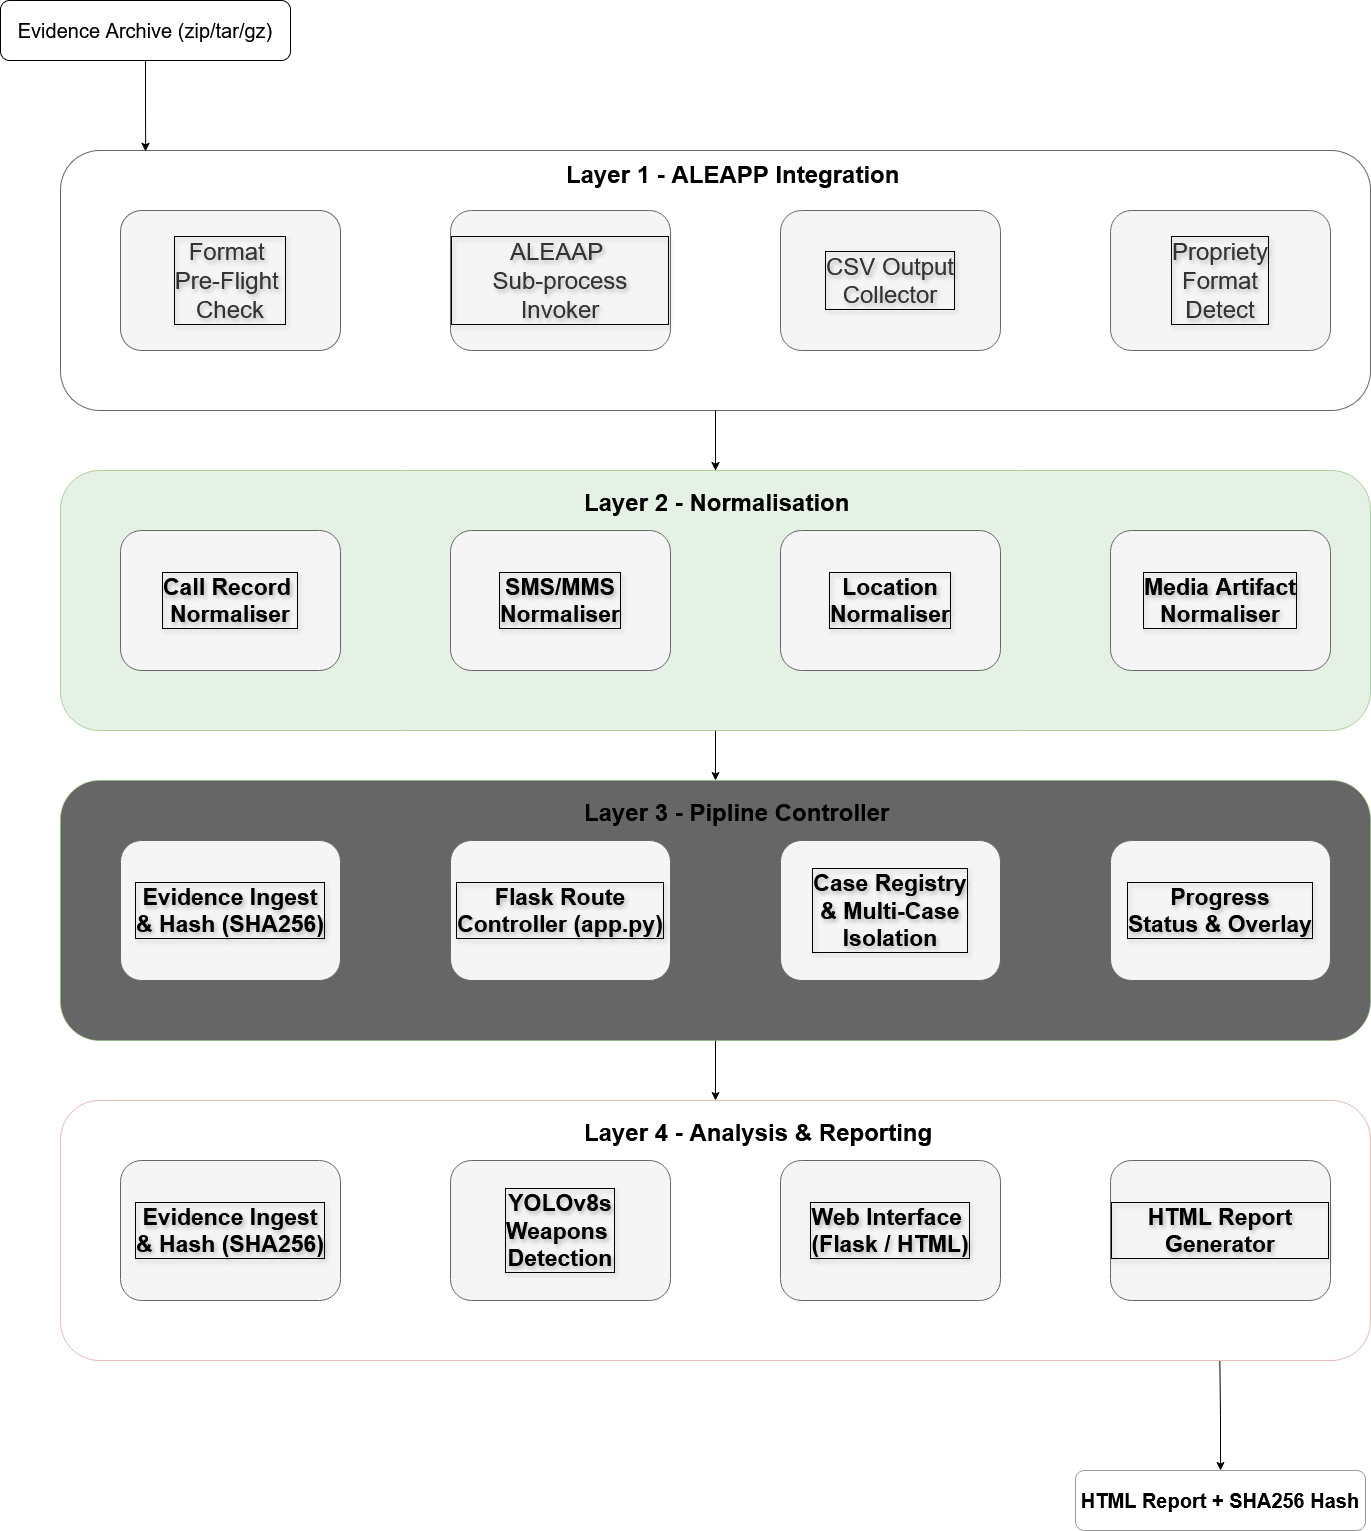

The diagram above was exported from draw.io. Its source (the exported page's mxGraphModel, read from the mxfile embedded in the PNG):
<mxGraphModel dx="1844" dy="1568" grid="1" gridSize="10" guides="1" tooltips="1" connect="1" arrows="1" fold="1" page="1" pageScale="1" pageWidth="850" pageHeight="1100" math="0" shadow="0">
  <root>
    <mxCell id="0" />
    <mxCell id="1" parent="0" />
    <mxCell id="pNaWOvjsAA36i-kSFZgz-3" edge="1" parent="1" source="pNaWOvjsAA36i-kSFZgz-1" style="edgeStyle=orthogonalEdgeStyle;rounded=0;orthogonalLoop=1;jettySize=auto;html=1;entryX=0.065;entryY=0.003;entryDx=0;entryDy=0;entryPerimeter=0;" target="pNaWOvjsAA36i-kSFZgz-2" value="">
      <mxGeometry relative="1" as="geometry">
        <mxPoint x="206" y="160" as="targetPoint" />
      </mxGeometry>
    </mxCell>
    <mxCell id="pNaWOvjsAA36i-kSFZgz-1" parent="1" style="rounded=1;whiteSpace=wrap;html=1;fillColor=light-dark(#FFFFFF,#99FFFF);fontSize=20;" value="&lt;span style=&quot;color: light-dark(rgb(0, 0, 0), rgb(0, 0, 204));&quot;&gt;Evidence Archive (zip/tar/gz)&lt;/span&gt;" vertex="1">
      <mxGeometry height="60" width="290" x="60" y="30" as="geometry" />
    </mxCell>
    <mxCell id="pNaWOvjsAA36i-kSFZgz-19" edge="1" parent="1" source="pNaWOvjsAA36i-kSFZgz-2" style="edgeStyle=orthogonalEdgeStyle;rounded=0;orthogonalLoop=1;jettySize=auto;html=1;exitX=0.5;exitY=1;exitDx=0;exitDy=0;entryX=0.5;entryY=0;entryDx=0;entryDy=0;" target="pNaWOvjsAA36i-kSFZgz-8">
      <mxGeometry relative="1" as="geometry" />
    </mxCell>
    <mxCell id="pNaWOvjsAA36i-kSFZgz-2" parent="1" style="whiteSpace=wrap;html=1;fillColor=light-dark(#FFFFFF,#30ACFF);rounded=1;align=left;spacingBottom=210;spacingLeft=504;fontSize=17;labelBackgroundColor=none;gradientColor=none;opacity=60;fontColor=light-dark(#000000,#99FFFF);" value="&lt;div style=&quot;line-height: 100%;&quot;&gt;&lt;font style=&quot;font-size: 24px;&quot;&gt;&lt;span style=&quot;&quot;&gt;&lt;b&gt;Layer 1 - ALEAPP Integration&lt;/b&gt;&lt;/span&gt;&lt;/font&gt;&lt;/div&gt;" vertex="1">
      <mxGeometry height="260" width="1310" x="120" y="180" as="geometry" />
    </mxCell>
    <mxCell id="pNaWOvjsAA36i-kSFZgz-4" parent="1" style="rounded=1;whiteSpace=wrap;html=1;textShadow=1;labelBorderColor=default;fillColor=light-dark(#F5F5F5,#FFFFFF);strokeColor=#666666;fontColor=light-dark(#333333,#0000CC);" value="&lt;div&gt;&lt;font style=&quot;font-size: 24px;&quot;&gt;Format&amp;nbsp;&lt;/font&gt;&lt;/div&gt;&lt;div&gt;&lt;font style=&quot;font-size: 24px;&quot;&gt;Pre-Flight&amp;nbsp;&lt;/font&gt;&lt;/div&gt;&lt;div&gt;&lt;font style=&quot;font-size: 24px;&quot;&gt;Check&lt;/font&gt;&lt;/div&gt;" vertex="1">
      <mxGeometry height="140" width="220" x="180" y="240" as="geometry" />
    </mxCell>
    <mxCell id="pNaWOvjsAA36i-kSFZgz-5" parent="1" style="rounded=1;whiteSpace=wrap;html=1;textShadow=1;labelBorderColor=default;fillColor=light-dark(#F5F5F5,#FFFFFF);strokeColor=#666666;fontColor=light-dark(#333333,#0000CC);" value="&lt;div&gt;&lt;font style=&quot;font-size: 24px;&quot;&gt;ALEAAP&amp;nbsp;&lt;/font&gt;&lt;/div&gt;&lt;div&gt;&lt;font style=&quot;font-size: 24px;&quot;&gt;Sub-process Invoker&lt;/font&gt;&lt;/div&gt;" vertex="1">
      <mxGeometry height="140" width="220" x="510" y="240" as="geometry" />
    </mxCell>
    <mxCell id="pNaWOvjsAA36i-kSFZgz-6" parent="1" style="rounded=1;whiteSpace=wrap;html=1;textShadow=1;labelBorderColor=default;fillColor=light-dark(#F5F5F5,#FFFFFF);strokeColor=#666666;fontColor=light-dark(#333333,#0000CC);" value="&lt;div&gt;&lt;font style=&quot;font-size: 24px;&quot;&gt;CSV Output&lt;/font&gt;&lt;/div&gt;&lt;div&gt;&lt;font style=&quot;font-size: 24px;&quot;&gt;Collector&lt;/font&gt;&lt;/div&gt;" vertex="1">
      <mxGeometry height="140" width="220" x="840" y="240" as="geometry" />
    </mxCell>
    <mxCell id="pNaWOvjsAA36i-kSFZgz-7" parent="1" style="rounded=1;whiteSpace=wrap;html=1;textShadow=1;labelBorderColor=default;fillColor=light-dark(#F5F5F5,#FFFFFF);strokeColor=#666666;fontColor=light-dark(#333333,#0000CC);" value="&lt;div&gt;&lt;font style=&quot;font-size: 24px;&quot;&gt;Propriety&lt;/font&gt;&lt;/div&gt;&lt;div&gt;&lt;font style=&quot;font-size: 24px;&quot;&gt;Format&lt;/font&gt;&lt;/div&gt;&lt;div&gt;&lt;font style=&quot;font-size: 24px;&quot;&gt;Detect&lt;/font&gt;&lt;/div&gt;" vertex="1">
      <mxGeometry height="140" width="220" x="1170" y="240" as="geometry" />
    </mxCell>
    <mxCell id="pNaWOvjsAA36i-kSFZgz-21" edge="1" parent="1" source="pNaWOvjsAA36i-kSFZgz-8" style="edgeStyle=orthogonalEdgeStyle;rounded=0;orthogonalLoop=1;jettySize=auto;html=1;entryX=0.5;entryY=0;entryDx=0;entryDy=0;entryPerimeter=0;" target="pNaWOvjsAA36i-kSFZgz-22" value="">
      <mxGeometry relative="1" as="geometry">
        <mxPoint x="775" y="800.0000000000002" as="targetPoint" />
      </mxGeometry>
    </mxCell>
    <mxCell id="pNaWOvjsAA36i-kSFZgz-8" parent="1" style="whiteSpace=wrap;html=1;fillColor=#d5e8d4;rounded=1;align=left;spacingBottom=195;spacingLeft=522;fontSize=17;labelBackgroundColor=none;opacity=60;strokeColor=#82b366;fontColor=light-dark(#000000,#00CC00);" value="&lt;div style=&quot;line-height: 100%;&quot;&gt;&lt;font style=&quot;font-size: 24px;&quot;&gt;&lt;span style=&quot;&quot;&gt;&lt;b&gt;Layer 2 - Normalisation&lt;/b&gt;&lt;/span&gt;&lt;/font&gt;&lt;/div&gt;" vertex="1">
      <mxGeometry height="260" width="1310" x="120" y="500" as="geometry" />
    </mxCell>
    <mxCell id="pNaWOvjsAA36i-kSFZgz-10" parent="1" style="rounded=1;whiteSpace=wrap;html=1;textShadow=1;labelBorderColor=default;fillColor=light-dark(#F5F5F5,#FFFFFF);strokeColor=#666666;fontColor=light-dark(#000000,#00CC00);" value="&lt;div&gt;&lt;b&gt;&lt;font style=&quot;font-size: 23px;&quot;&gt;Call Record&amp;nbsp;&lt;/font&gt;&lt;/b&gt;&lt;/div&gt;&lt;div&gt;&lt;b&gt;&lt;font style=&quot;font-size: 23px;&quot;&gt;Normaliser&lt;/font&gt;&lt;/b&gt;&lt;/div&gt;" vertex="1">
      <mxGeometry height="140" width="220" x="180" y="560" as="geometry" />
    </mxCell>
    <mxCell id="pNaWOvjsAA36i-kSFZgz-11" parent="1" style="rounded=1;whiteSpace=wrap;html=1;textShadow=1;labelBorderColor=default;fillColor=light-dark(#F5F5F5,#FFFFFF);strokeColor=#666666;fontColor=light-dark(#000000,#00CC00);" value="&lt;div&gt;&lt;b&gt;&lt;font style=&quot;font-size: 23px;&quot;&gt;SMS/MMS&lt;/font&gt;&lt;/b&gt;&lt;/div&gt;&lt;div&gt;&lt;b&gt;&lt;font style=&quot;font-size: 23px;&quot;&gt;Normaliser&lt;/font&gt;&lt;/b&gt;&lt;/div&gt;" vertex="1">
      <mxGeometry height="140" width="220" x="510" y="560" as="geometry" />
    </mxCell>
    <mxCell id="pNaWOvjsAA36i-kSFZgz-12" parent="1" style="rounded=1;whiteSpace=wrap;html=1;textShadow=1;labelBorderColor=default;fillColor=light-dark(#F5F5F5,#FFFFFF);strokeColor=#666666;fontColor=light-dark(#000000,#00CC00);" value="&lt;div&gt;&lt;b&gt;&lt;font style=&quot;font-size: 23px;&quot;&gt;Location&lt;/font&gt;&lt;/b&gt;&lt;/div&gt;&lt;div&gt;&lt;b&gt;&lt;font style=&quot;font-size: 23px;&quot;&gt;Normaliser&lt;/font&gt;&lt;/b&gt;&lt;/div&gt;" vertex="1">
      <mxGeometry height="140" width="220" x="840" y="560" as="geometry" />
    </mxCell>
    <mxCell id="pNaWOvjsAA36i-kSFZgz-13" parent="1" style="rounded=1;whiteSpace=wrap;html=1;textShadow=1;labelBorderColor=default;fillColor=light-dark(#F5F5F5,#FFFFFF);strokeColor=#666666;fontColor=light-dark(#000000,#00CC00);" value="&lt;div&gt;&lt;b&gt;&lt;font style=&quot;font-size: 23px;&quot;&gt;Media Artifact&lt;/font&gt;&lt;/b&gt;&lt;/div&gt;&lt;div&gt;&lt;b&gt;&lt;font style=&quot;font-size: 23px;&quot;&gt;Normaliser&lt;/font&gt;&lt;/b&gt;&lt;/div&gt;" vertex="1">
      <mxGeometry height="140" width="220" x="1170" y="560" as="geometry" />
    </mxCell>
    <mxCell id="0Z2wlOsZNRCu9zYeh4ql-7" edge="1" parent="1" source="pNaWOvjsAA36i-kSFZgz-22" style="edgeStyle=orthogonalEdgeStyle;rounded=0;orthogonalLoop=1;jettySize=auto;html=1;exitX=0.5;exitY=1;exitDx=0;exitDy=0;entryX=0.5;entryY=0;entryDx=0;entryDy=0;" target="0Z2wlOsZNRCu9zYeh4ql-6">
      <mxGeometry relative="1" as="geometry" />
    </mxCell>
    <mxCell id="pNaWOvjsAA36i-kSFZgz-22" parent="1" style="whiteSpace=wrap;html=1;fillColor=light-dark(#000000,#FFF4C3);rounded=1;align=left;spacingBottom=195;spacingLeft=522;fontSize=17;labelBackgroundColor=none;opacity=60;strokeColor=#82b366;fontColor=light-dark(#000000,#FFC570);" value="&lt;div style=&quot;line-height: 100%;&quot;&gt;&lt;font style=&quot;font-size: 24px;&quot;&gt;&lt;span style=&quot;&quot;&gt;&lt;b&gt;Layer 3 - Pipline Controller&lt;/b&gt;&lt;/span&gt;&lt;/font&gt;&lt;/div&gt;" vertex="1">
      <mxGeometry height="260" width="1310" x="120" y="810" as="geometry" />
    </mxCell>
    <mxCell id="pNaWOvjsAA36i-kSFZgz-23" parent="1" style="rounded=1;whiteSpace=wrap;html=1;textShadow=1;labelBorderColor=default;fillColor=light-dark(#F5F5F5,#FFFFFF);strokeColor=#666666;fontColor=light-dark(#000000,#FFC570);" value="&lt;div&gt;&lt;b&gt;&lt;font style=&quot;font-size: 23px;&quot;&gt;Case Registry&lt;/font&gt;&lt;/b&gt;&lt;/div&gt;&lt;div&gt;&lt;b&gt;&lt;font style=&quot;font-size: 23px;&quot;&gt;&amp;amp; Multi-Case&lt;/font&gt;&lt;/b&gt;&lt;/div&gt;&lt;div&gt;&lt;b&gt;&lt;font style=&quot;font-size: 23px;&quot;&gt;Isolation&lt;/font&gt;&lt;/b&gt;&lt;/div&gt;" vertex="1">
      <mxGeometry height="140" width="220" x="840" y="870" as="geometry" />
    </mxCell>
    <mxCell id="0Z2wlOsZNRCu9zYeh4ql-1" parent="1" style="rounded=1;whiteSpace=wrap;html=1;textShadow=1;labelBorderColor=default;fillColor=light-dark(#F5F5F5,#FFFFFF);strokeColor=#666666;fontColor=light-dark(#000000,#FFC570);" value="&lt;div&gt;&lt;b&gt;&lt;font style=&quot;font-size: 23px;&quot;&gt;Flask Route&lt;/font&gt;&lt;/b&gt;&lt;/div&gt;&lt;div&gt;&lt;b&gt;&lt;font style=&quot;font-size: 23px;&quot;&gt;Controller (app.py)&lt;/font&gt;&lt;/b&gt;&lt;/div&gt;" vertex="1">
      <mxGeometry height="140" width="220" x="510" y="870" as="geometry" />
    </mxCell>
    <mxCell id="0Z2wlOsZNRCu9zYeh4ql-2" parent="1" style="rounded=1;whiteSpace=wrap;html=1;textShadow=1;labelBorderColor=default;fillColor=light-dark(#F5F5F5,#FFFFFF);strokeColor=#666666;fontColor=light-dark(#000000,#FFC570);" value="&lt;div&gt;&lt;b&gt;&lt;font style=&quot;font-size: 23px;&quot;&gt;Evidence Ingest&lt;/font&gt;&lt;/b&gt;&lt;/div&gt;&lt;div&gt;&lt;b&gt;&lt;font style=&quot;font-size: 23px;&quot;&gt;&amp;amp; Hash (SHA256)&lt;/font&gt;&lt;/b&gt;&lt;/div&gt;" vertex="1">
      <mxGeometry height="140" width="220" x="180" y="870" as="geometry" />
    </mxCell>
    <mxCell id="0Z2wlOsZNRCu9zYeh4ql-3" parent="1" style="rounded=1;whiteSpace=wrap;html=1;textShadow=1;labelBorderColor=default;fillColor=light-dark(#F5F5F5,#FFFFFF);strokeColor=#666666;fontColor=light-dark(#000000,#FFC570);" value="&lt;div&gt;&lt;b&gt;&lt;font style=&quot;font-size: 23px;&quot;&gt;Progress&lt;/font&gt;&lt;/b&gt;&lt;/div&gt;&lt;div&gt;&lt;b&gt;&lt;font style=&quot;font-size: 23px;&quot;&gt;Status &amp;amp; Overlay&lt;/font&gt;&lt;/b&gt;&lt;/div&gt;" vertex="1">
      <mxGeometry height="140" width="220" x="1170" y="870" as="geometry" />
    </mxCell>
    <mxCell id="0Z2wlOsZNRCu9zYeh4ql-6" parent="1" style="whiteSpace=wrap;html=1;fillColor=light-dark(#FFFFFF,#990000);rounded=1;align=left;spacingBottom=195;spacingLeft=522;fontSize=17;labelBackgroundColor=none;opacity=40;strokeColor=#b85450;gradientColor=none;fontColor=light-dark(#000000,#FF3333);" value="&lt;div style=&quot;line-height: 100%;&quot;&gt;&lt;font style=&quot;font-size: 24px;&quot;&gt;&lt;span style=&quot;&quot;&gt;&lt;b&gt;Layer 4 - Analysis &amp;amp; Reporting&lt;/b&gt;&lt;/span&gt;&lt;/font&gt;&lt;/div&gt;" vertex="1">
      <mxGeometry height="260" width="1310" x="120" y="1130" as="geometry" />
    </mxCell>
    <mxCell id="0Z2wlOsZNRCu9zYeh4ql-8" parent="1" style="rounded=1;whiteSpace=wrap;html=1;textShadow=1;labelBorderColor=default;fillColor=light-dark(#F5F5F5,#FFFFFF);strokeColor=#666666;fontColor=light-dark(#000000,#FF3333);" value="&lt;div&gt;&lt;b&gt;&lt;font style=&quot;font-size: 23px;&quot;&gt;Evidence Ingest&lt;/font&gt;&lt;/b&gt;&lt;/div&gt;&lt;div&gt;&lt;b&gt;&lt;font style=&quot;font-size: 23px;&quot;&gt;&amp;amp; Hash (SHA256)&lt;/font&gt;&lt;/b&gt;&lt;/div&gt;" vertex="1">
      <mxGeometry height="140" width="220" x="180" y="1190" as="geometry" />
    </mxCell>
    <mxCell id="0Z2wlOsZNRCu9zYeh4ql-10" parent="1" style="rounded=1;whiteSpace=wrap;html=1;textShadow=1;labelBorderColor=default;fillColor=light-dark(#F5F5F5,#FFFFFF);strokeColor=#666666;fontColor=light-dark(#000000,#FF3333);" value="&lt;div&gt;&lt;b&gt;&lt;font style=&quot;font-size: 23px;&quot;&gt;YOLOv8s&lt;/font&gt;&lt;/b&gt;&lt;/div&gt;&lt;div&gt;&lt;b&gt;&lt;font style=&quot;font-size: 23px;&quot;&gt;Weapons&amp;nbsp;&lt;/font&gt;&lt;/b&gt;&lt;/div&gt;&lt;div&gt;&lt;b&gt;&lt;font style=&quot;font-size: 23px;&quot;&gt;Detection&lt;/font&gt;&lt;/b&gt;&lt;/div&gt;" vertex="1">
      <mxGeometry height="140" width="220" x="510" y="1190" as="geometry" />
    </mxCell>
    <mxCell id="0Z2wlOsZNRCu9zYeh4ql-11" parent="1" style="rounded=1;whiteSpace=wrap;html=1;textShadow=1;labelBorderColor=default;fillColor=light-dark(#F5F5F5,#FFFFFF);strokeColor=#666666;fontColor=light-dark(#000000,#FF3333);" value="&lt;div&gt;&lt;b&gt;&lt;font style=&quot;font-size: 23px;&quot;&gt;Web Interface&amp;nbsp;&lt;/font&gt;&lt;/b&gt;&lt;/div&gt;&lt;div&gt;&lt;b&gt;&lt;font style=&quot;font-size: 23px;&quot;&gt;(Flask / HTML)&lt;/font&gt;&lt;/b&gt;&lt;/div&gt;" vertex="1">
      <mxGeometry height="140" width="220" x="840" y="1190" as="geometry" />
    </mxCell>
    <mxCell id="0Z2wlOsZNRCu9zYeh4ql-12" parent="1" style="rounded=1;whiteSpace=wrap;html=1;textShadow=1;labelBorderColor=default;fillColor=light-dark(#F5F5F5,#FFFFFF);strokeColor=#666666;fontColor=light-dark(#000000,#FF3333);" value="&lt;div&gt;&lt;b&gt;&lt;font style=&quot;font-size: 23px;&quot;&gt;HTML Report Generator&lt;/font&gt;&lt;/b&gt;&lt;/div&gt;" vertex="1">
      <mxGeometry height="140" width="220" x="1170" y="1190" as="geometry" />
    </mxCell>
    <mxCell id="0Z2wlOsZNRCu9zYeh4ql-13" parent="1" style="rounded=1;whiteSpace=wrap;html=1;fillColor=light-dark(#FFFFFF,#990000);fontSize=20;opacity=40;fontColor=light-dark(#000000,#FF3333);" value="&lt;b&gt;HTML Report + SHA256 Hash&lt;/b&gt;" vertex="1">
      <mxGeometry height="60" width="290" x="1135" y="1500" as="geometry" />
    </mxCell>
    <mxCell id="0Z2wlOsZNRCu9zYeh4ql-14" edge="1" parent="1" source="0Z2wlOsZNRCu9zYeh4ql-13" style="edgeStyle=orthogonalEdgeStyle;rounded=0;orthogonalLoop=1;jettySize=auto;html=1;entryX=0.885;entryY=1.002;entryDx=0;entryDy=0;entryPerimeter=0;startArrow=classic;startFill=1;endArrow=none;endFill=0;" target="0Z2wlOsZNRCu9zYeh4ql-6">
      <mxGeometry relative="1" as="geometry" />
    </mxCell>
  </root>
</mxGraphModel>